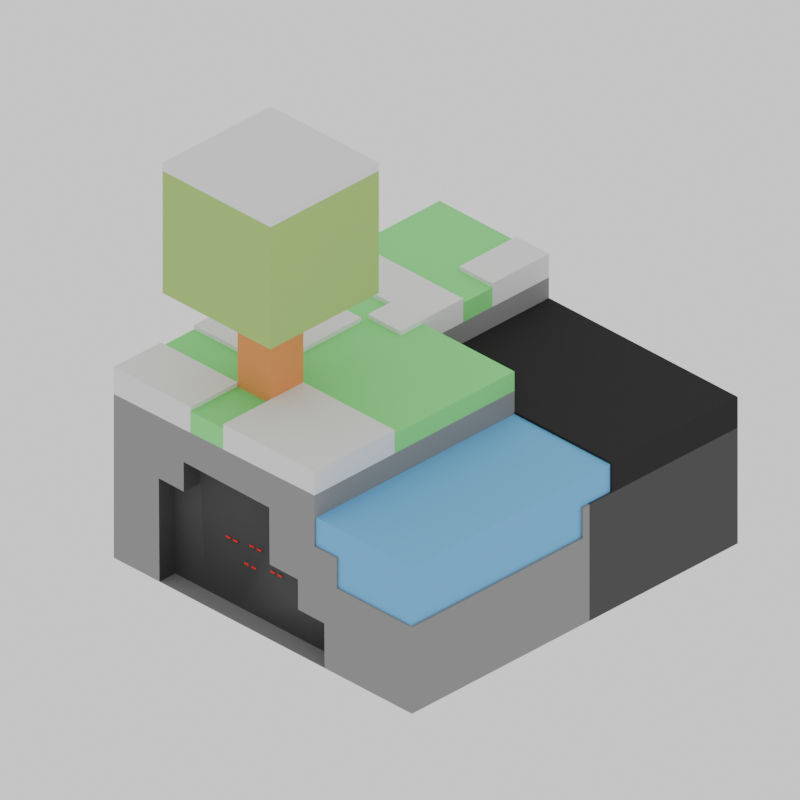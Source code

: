 # Source: icon.blend  (saved by Blender 4.2.66; exported with 4.5.12 LTS)
import bpy
from mathutils import Matrix  # noqa: F401  (used for matrix-valued properties, if any)

bpy.ops.wm.read_factory_settings(use_empty=True)
scene = bpy.context.scene
scene.name = 'Scene'

# ---- collections
col_collection = bpy.data.collections.new('Collection'); scene.collection.children.link(col_collection)

# ---- materials (node trees are filled in below, after node groups)
mat_water = bpy.data.materials.new('water')
mat_land = bpy.data.materials.new('land')
mat_sand = bpy.data.materials.new('sand')
mat_tree = bpy.data.materials.new('tree')
mat_treel = bpy.data.materials.new('treel')
mat_material_002 = bpy.data.materials.new('Material.002')
mat_sand2 = bpy.data.materials.new('sand2')
mat_land_001 = bpy.data.materials.new('land.001')
mat_snow = bpy.data.materials.new('snow')

# ---- node groups
ng_auto_smooth = bpy.data.node_groups.new('Auto Smooth', 'GeometryNodeTree')
_s = ng_auto_smooth.interface.new_socket(name='Geometry', in_out='OUTPUT', socket_type='NodeSocketGeometry')
_s = ng_auto_smooth.interface.new_socket(name='Geometry', in_out='INPUT', socket_type='NodeSocketGeometry')
_s = ng_auto_smooth.interface.new_socket(name='Angle', in_out='INPUT', socket_type='NodeSocketFloat')
_s.subtype = 'ANGLE'
_s.min_value = 0.0
_s.max_value = 3.142
ng_auto_smooth.is_modifier = True
_N = ng_auto_smooth.nodes; _L = ng_auto_smooth.links
n0 = _N.new('NodeGroupOutput'); n0.name = 'Group Output'; n0.location = (480, -100)
n1 = _N.new('NodeGroupInput'); n1.name = 'Group Input'; n1.location = (-420, -300)
n2 = _N.new('NodeGroupInput'); n2.name = 'Group Input.001'; n2.location = (-60, -100)
n3 = _N.new('GeometryNodeSetShadeSmooth'); n3.name = 'Set Shade Smooth'; n3.location = (120, -100)
n3.domain = 'EDGE'
n4 = _N.new('GeometryNodeSetShadeSmooth'); n4.name = 'Set Shade Smooth.001'; n4.location = (300, -100)
n5 = _N.new('GeometryNodeInputMeshEdgeAngle'); n5.name = 'Edge Angle'; n5.location = (-420, -220)
n6 = _N.new('GeometryNodeInputEdgeSmooth'); n6.name = 'Is Edge Smooth'; n6.location = (-60, -160)
n7 = _N.new('GeometryNodeInputShadeSmooth'); n7.name = 'Is Face Smooth'; n7.location = (-240, -340)
n8 = _N.new('FunctionNodeBooleanMath'); n8.name = 'Boolean Math'; n8.location = (-60, -220)
n9 = _N.new('FunctionNodeCompare'); n9.name = 'Compare'; n9.location = (-240, -180)
n9.operation = 'LESS_EQUAL'
_L.new(n5.outputs[0], n9.inputs[0])
_L.new(n4.outputs[0], n0.inputs[0])
_L.new(n1.outputs[1], n9.inputs[1])
_L.new(n9.outputs[0], n8.inputs[0])
_L.new(n7.outputs[0], n8.inputs[1])
_L.new(n2.outputs[0], n3.inputs[0])
_L.new(n6.outputs[0], n3.inputs[1])
_L.new(n3.outputs[0], n4.inputs[0])
_L.new(n8.outputs[0], n3.inputs[2])
n0.is_active_output = True

# ---- material node trees
mat_water.use_nodes = True; mat_water.node_tree.nodes.clear()
_N = mat_water.node_tree.nodes; _L = mat_water.node_tree.links
n0 = _N.new('ShaderNodeBsdfPrincipled'); n0.name = 'Principled BSDF'; n0.location = (10, 300)
n0.inputs[0].default_value = (0.1323, 0.4534, 0.8001, 1.0)
n0.inputs[2].default_value = 1.0
n0.inputs[3].default_value = 1.45
n1 = _N.new('ShaderNodeOutputMaterial'); n1.name = 'Material Output'; n1.location = (300, 300)
_L.new(n0.outputs[0], n1.inputs[0])
n1.is_active_output = True
mat_land.use_nodes = True; mat_land.node_tree.nodes.clear()
_N = mat_land.node_tree.nodes; _L = mat_land.node_tree.links
n0 = _N.new('ShaderNodeBsdfPrincipled'); n0.name = 'Principled BSDF'; n0.location = (10, 300)
n0.inputs[0].default_value = (0.2065, 0.8012, 0.2205, 1.0)
n0.inputs[2].default_value = 1.0
n0.inputs[3].default_value = 1.45
n1 = _N.new('ShaderNodeOutputMaterial'); n1.name = 'Material Output'; n1.location = (300, 300)
_L.new(n0.outputs[0], n1.inputs[0])
n1.is_active_output = True
mat_sand.use_nodes = True; mat_sand.node_tree.nodes.clear()
_N = mat_sand.node_tree.nodes; _L = mat_sand.node_tree.links
n0 = _N.new('ShaderNodeBsdfPrincipled'); n0.name = 'Principled BSDF'; n0.location = (10, 300)
n0.inputs[0].default_value = (0.2527, 0.2527, 0.2527, 1.0)
n0.inputs[2].default_value = 1.0
n0.inputs[3].default_value = 1.45
n1 = _N.new('ShaderNodeOutputMaterial'); n1.name = 'Material Output'; n1.location = (300, 300)
_L.new(n0.outputs[0], n1.inputs[0])
n1.is_active_output = True
mat_tree.use_nodes = True; mat_tree.node_tree.nodes.clear()
_N = mat_tree.node_tree.nodes; _L = mat_tree.node_tree.links
n0 = _N.new('ShaderNodeBsdfPrincipled'); n0.name = 'Principled BSDF'; n0.location = (10, 300)
n0.inputs[0].default_value = (0.8002, 0.302, 0.08932, 1.0)
n0.inputs[2].default_value = 1.0
n0.inputs[3].default_value = 1.45
n1 = _N.new('ShaderNodeOutputMaterial'); n1.name = 'Material Output'; n1.location = (300, 300)
_L.new(n0.outputs[0], n1.inputs[0])
n1.is_active_output = True
mat_treel.use_nodes = True; mat_treel.node_tree.nodes.clear()
_N = mat_treel.node_tree.nodes; _L = mat_treel.node_tree.links
n0 = _N.new('ShaderNodeBsdfPrincipled'); n0.name = 'Principled BSDF'; n0.location = (10, 300)
n0.inputs[0].default_value = (0.3663, 0.5866, 0.1474, 1.0)
n0.inputs[2].default_value = 1.0
n0.inputs[3].default_value = 1.45
n1 = _N.new('ShaderNodeOutputMaterial'); n1.name = 'Material Output'; n1.location = (300, 300)
_L.new(n0.outputs[0], n1.inputs[0])
n1.is_active_output = True
mat_material_002.use_nodes = True; mat_material_002.node_tree.nodes.clear()
_N = mat_material_002.node_tree.nodes; _L = mat_material_002.node_tree.links
n0 = _N.new('ShaderNodeBsdfPrincipled'); n0.name = 'Principled BSDF'; n0.location = (10, 300)
n0.inputs[0].default_value = (0.06827, 0.06827, 0.06827, 1.0)
n0.inputs[2].default_value = 1.0
n0.inputs[3].default_value = 1.45
n1 = _N.new('ShaderNodeOutputMaterial'); n1.name = 'Material Output'; n1.location = (300, 300)
_L.new(n0.outputs[0], n1.inputs[0])
n1.is_active_output = True
mat_sand2.use_nodes = True; mat_sand2.node_tree.nodes.clear()
_N = mat_sand2.node_tree.nodes; _L = mat_sand2.node_tree.links
n0 = _N.new('ShaderNodeBsdfPrincipled'); n0.name = 'Principled BSDF'; n0.location = (10, 300)
n0.inputs[0].default_value = (0.01783, 0.01783, 0.01783, 1.0)
n0.inputs[2].default_value = 1.0
n0.inputs[3].default_value = 1.45
n1 = _N.new('ShaderNodeOutputMaterial'); n1.name = 'Material Output'; n1.location = (300, 300)
_L.new(n0.outputs[0], n1.inputs[0])
n1.is_active_output = True
mat_land_001.use_nodes = True; mat_land_001.node_tree.nodes.clear()
_N = mat_land_001.node_tree.nodes; _L = mat_land_001.node_tree.links
n0 = _N.new('ShaderNodeBsdfPrincipled'); n0.name = 'Principled BSDF'; n0.location = (10, 300)
n0.inputs[0].default_value = (0.8013, 0.003435, 0.0, 1.0)
n0.inputs[2].default_value = 1.0
n0.inputs[3].default_value = 1.45
n1 = _N.new('ShaderNodeOutputMaterial'); n1.name = 'Material Output'; n1.location = (300, 300)
_L.new(n0.outputs[0], n1.inputs[0])
n1.is_active_output = True
mat_snow.use_nodes = True; mat_snow.node_tree.nodes.clear()
_N = mat_snow.node_tree.nodes; _L = mat_snow.node_tree.links
n0 = _N.new('ShaderNodeBsdfPrincipled'); n0.name = 'Principled BSDF'; n0.location = (10, 300)
n0.inputs[2].default_value = 1.0
n1 = _N.new('ShaderNodeOutputMaterial'); n1.name = 'Material Output'; n1.location = (300, 300)
_L.new(n0.outputs[0], n1.inputs[0])
n1.is_active_output = True

# ---- world
world_world = bpy.data.worlds.new('World'); scene.world = world_world
world_world.use_nodes = True; world_world.node_tree.nodes.clear()
_N = world_world.node_tree.nodes; _L = world_world.node_tree.links
n0 = _N.new('ShaderNodeOutputWorld'); n0.name = 'World Output'; n0.location = (300, 300)
n1 = _N.new('ShaderNodeBackground'); n1.name = 'Background'; n1.location = (10, 300)
n1.inputs[0].default_value = (1.0, 1.0, 1.0, 1.0)
_L.new(n1.outputs[0], n0.inputs[0])
n0.is_active_output = True
world_world.color = (0.05088, 0.05088, 0.05088)
world_world.use_sun_shadow = False
world_world.sun_shadow_jitter_overblur = 0.0

# ---- cameras
cam_camera_001 = bpy.data.cameras.new('Camera.001')
cam_camera_001.type = 'ORTHO'

# ---- meshes
me_cube_001 = bpy.data.meshes.new('Cube.001')
me_cube_001.from_pydata([(-1.597, -1.597, -1.0), (-1.597, -1.597, 0.5499), (-1.597, 1.858, -1.0), (-1.597, 1.858, 0.5499), (1.567, -1.597, -1.0), (1.567, 1.858, -1.0), (0.5312, 1.858, -1.0), (0.5312, -1.597, 0.5499), (-1.597, 0.5259, -1.0), (-1.597, 0.5259, 0.5499), (1.567, 0.5259, -1.0), (0.5312, 0.5259, 0.5499), (0.5312, 0.5259, -1.0), (-0.4362, 1.858, -1.0), (-0.4362, -1.597, 0.5499), (-0.4362, 1.858, 0.5499), (-0.4362, 0.5259, -1.0), (-0.4362, 0.5259, 0.5499), (0.5312, -1.597, 0.292), (0.5312, 0.5259, 0.292), (-1.597, 0.2155, -1.0), (0.5312, 0.2155, 0.5499), (0.5312, 0.2155, -1.0), (-1.597, 0.2155, 0.5499), (1.567, 0.2155, -1.0), (-0.4362, 0.2155, -1.0), (0.5312, 0.2155, 0.292), (0.7678, -1.597, -1.0), (0.7678, 1.858, -1.0), (0.7678, 0.5259, -1.0), (0.7678, 0.2155, -1.0), (1.567, -1.597, -0.2424), (0.5312, -1.597, -0.2424), (1.567, 0.5259, -0.2424), (0.5312, -1.597, 0.02362), (0.7678, -1.597, -0.2424), (0.5312, -1.597, 0.02362), (1.567, 0.5259, 0.02362), (0.5312, 0.5259, 0.02362), (0.7678, -1.597, 0.02362), (0.7678, 1.858, 0.2901), (1.567, 1.858, 0.2901), (-0.4362, 1.858, 0.2901), (0.5312, 1.858, 0.2901), (1.567, 0.5259, 0.2901), (0.7678, 0.5259, 0.2901), (-0.4362, 0.5259, 0.2901), (1.567, -1.597, -0.4285), (0.5312, -1.597, -0.4285), (1.567, 0.5259, -0.4285), (1.567, 0.2155, -0.4285), (0.7678, -1.597, -0.4285), (-0.7844, 1.858, -1.0), (-0.7844, -1.597, 0.5499), (-0.7844, 0.5259, -1.0), (-0.7844, 1.858, 0.5499), (-0.7844, 0.2155, -1.0), (-1.597, -1.096, -1.0), (0.5312, -1.096, 0.5499), (0.5312, -1.096, -1.0), (-0.4362, -1.096, -1.0), (-0.4362, -1.096, 0.5499), (0.5312, -1.096, 0.292), (-1.597, -1.096, 0.5499), (1.567, -1.096, -1.0), (0.7678, -1.096, -1.0), (1.567, -1.096, -0.2424), (1.567, -1.096, -0.4285), (-0.7844, -1.096, -1.0), (-0.7844, -1.096, 0.5499), (-1.597, -0.747, 0.5499), (1.567, -0.747, -1.0), (-1.597, -0.747, -1.0), (0.5312, -0.747, 0.5499), (0.5312, -0.747, -1.0), (-0.4362, -0.747, -1.0), (-0.4362, -0.747, 0.5499), (0.5312, -0.747, 0.292), (0.7678, -0.747, -1.0), (1.082, 0.2155, 0.02362), (1.567, -0.747, -0.4285), (-0.7844, -0.747, -1.0), (-0.7844, -0.747, 0.5499), (1.567, 1.858, -0.5956), (0.5312, 1.858, -0.5956), (0.7678, 1.858, -0.5956), (-0.4362, 1.858, -0.5956), (-1.597, 1.258, 0.5499), (1.567, 1.258, -1.0), (-1.597, 1.258, -1.0), (0.5312, 1.258, -1.0), (-0.4362, 1.258, 0.5499), (-0.4362, 1.258, -1.0), (0.7678, 1.258, -1.0), (1.567, 1.258, 0.2901), (-0.4362, 1.258, 0.2901), (0.7678, 1.258, 0.2901), (0.5312, 1.258, 0.2909), (-0.7844, 1.258, -1.0), (1.082, -1.597, -1.0), (1.082, 1.858, -1.0), (1.082, 0.5259, -1.0), (1.082, 0.2155, -1.0), (1.082, -1.597, -0.2424), (1.082, 1.858, 0.2901), (1.082, 0.5259, 0.2901), (1.082, -1.597, -0.4285), (1.082, -1.096, -1.0), (1.082, -0.747, -1.0), (1.082, 1.858, -0.5956), (1.082, 1.258, 0.2901), (1.082, 1.258, -1.0), (-1.597, 0.9478, -1.0), (0.5312, 0.9478, -1.0), (-0.4362, 0.9478, 0.5499), (-0.4362, 0.9478, -1.0), (0.7678, 0.9478, -1.0), (1.567, 0.9478, 0.2901), (-0.4362, 0.9478, 0.2901), (0.7678, 0.9478, 0.2901), (0.5312, 0.9478, 0.2914), (-0.7844, 0.9478, -1.0), (-1.597, 0.9478, 0.5499), (1.567, 0.9478, -1.0), (1.082, 0.9478, 0.2901), (1.082, 0.9478, -1.0), (-1.597, 0.2849, 0.5499), (1.567, 0.2849, -1.0), (-1.597, 0.2849, -1.0), (0.5312, 0.2849, 0.5499), (0.5312, 0.2849, -1.0), (-0.4362, 0.2849, -1.0), (0.5312, 0.2849, 0.292), (0.7678, 0.2849, -1.0), (1.567, 0.2849, -0.2424), (1.567, 0.2849, 0.02362), (1.567, 0.2849, -0.4285), (-0.7844, 0.2849, -1.0), (1.082, 0.2849, -1.0), (1.567, -1.597, -0.3529), (0.5312, -1.597, -0.3529), (1.567, 0.5259, -0.3529), (1.567, 0.2155, -0.3529), (0.7678, -1.597, -0.3529), (1.567, -1.096, -0.3529), (1.567, -0.747, -0.3529), (1.082, -1.597, -0.3529), (1.567, 0.2849, -0.3529), (1.567, 1.258, -0.3563), (1.567, 1.858, -0.3592), (1.567, 0.9478, -0.3549), (1.567, 1.858, 0.01932), (1.567, 0.5938, -0.3532), (1.567, 1.258, 0.02217), (1.567, 0.9478, 0.02366), (1.567, 0.5919, -0.09897), (1.567, 0.8927, -0.1003), (1.567, 0.8917, 0.0239), (1.082, 0.2155, -0.2424), (0.7678, 0.2155, -0.2424), (1.567, 0.2155, -0.2424), (1.567, -0.747, -0.2424), (1.082, -0.747, -0.2424), (1.082, -1.096, -0.2424), (0.7678, -0.747, -0.2424), (0.7678, -1.096, -0.2424), (1.567, 0.2155, 0.02362), (0.7678, 0.2155, 0.02362), (0.7678, -0.747, 0.02362), (0.7678, -1.096, 0.02362), (0.5312, 0.2155, 0.02362), (1.567, 0.5259, 0.02362), (0.7678, 0.5259, 0.02362), (0.5312, -1.096, 0.02362), (0.5312, -0.747, 0.02362), (1.082, 0.5259, 0.02362), (0.5312, 0.2849, 0.02362), (0.7678, 0.2849, 0.02362), (1.082, 0.2849, 0.02362), (-1.112, -1.597, -1.0), (0.5312, -1.597, -0.6075), (-0.4362, -1.597, 0.1611), (0.6394, -1.597, -1.0), (-0.7844, -1.597, 0.1641), (-1.119, -1.597, -0.09379), (-0.8543, -1.597, -0.09598), (-0.8562, -1.597, 0.1647), (0.6365, -1.597, -0.6084), (0.05256, -1.597, 0.157), (0.05624, -1.597, -0.3405), (0.3564, -1.597, -0.343), (0.3583, -1.597, -0.606), (-0.4362, -1.43, -1.0), (0.5312, -1.43, -1.0), (-0.7844, -1.43, -1.0), (-0.4362, -1.43, 0.1611), (0.5312, -1.43, -0.6075), (-1.112, -1.43, -1.0), (-0.7844, -1.43, 0.1641), (0.6394, -1.43, -1.0), (-1.119, -1.43, -0.09379), (-0.8543, -1.43, -0.09598), (-0.8562, -1.43, 0.1647), (0.6365, -1.43, -0.6084), (0.05256, -1.43, 0.157), (0.05624, -1.43, -0.3405), (0.3564, -1.43, -0.343), (0.3583, -1.43, -0.606), (-0.03321, -0.3482, 1.468), (-0.03321, -1.497, 1.468), (-1.179, -0.3482, 1.468), (-0.03321, -0.3482, 2.544), (-0.03321, -1.497, 2.544), (-1.179, -0.3482, 2.544), (-1.179, -1.497, 2.544), (-1.179, -1.497, 1.468), (-0.7844, -1.096, 1.468), (-0.7844, -1.096, 0.5499), (-0.4362, -1.096, 1.468), (-0.7844, -0.747, 1.468), (-0.7844, -0.747, 0.5499), (-0.4362, -0.747, 1.468), (-0.4362, -0.747, 0.5499), (-0.4362, -1.096, 0.5499), (1.546, -1.58, 0.2683), (1.546, -1.08, 0.2683), (1.546, -1.58, 0.001114), (1.061, -1.58, 0.2683), (0.7465, -1.58, 0.2683), (1.061, -1.58, 0.001114), (1.061, -1.08, 0.2683), (0.7465, -1.08, 0.2683), (1.061, -0.7307, 0.2683), (1.546, -0.7307, 0.2683), (0.7465, -0.7307, 0.2683), (1.061, 0.2317, 0.2683), (1.546, 0.2317, 0.2683), (0.7465, 0.2317, 0.2683), (1.061, 0.3012, 0.2679), (1.061, 0.5422, 0.2664), (1.546, 0.3012, 0.2679), (0.7465, 0.3012, 0.2679), (0.7465, 0.5422, 0.2664), (0.5099, 0.3012, 0.2683), (0.5099, 0.2317, 0.2683), (0.5099, 0.5422, 0.2683), (0.5099, -0.7307, 0.2683), (0.5099, -1.08, 0.2683), (0.5099, -1.58, 0.2683), (0.5099, -1.58, 0.001114), (0.7465, -1.58, 0.001114), (0.7465, -1.58, -0.2661), (1.061, -1.58, -0.2661), (1.546, -1.58, -0.2661), (1.546, -1.08, -0.2661), (1.546, -0.7307, -0.2661), (1.546, -1.08, 0.001114), (1.546, -0.7307, 0.001114), (1.546, 0.2317, 0.001114), (1.546, 0.2317, -0.2661), (1.546, 0.3012, 0.001114), (1.546, 0.5422, 0.001114), (1.546, 0.5422, 0.2664), (-0.5168, -1.441, -0.4359), (-0.563, -1.441, -0.4359), (-0.5168, -1.441, -0.4186), (-0.563, -1.441, -0.4186), (-0.4397, -1.441, -0.4359), (-0.486, -1.441, -0.4359), (-0.4397, -1.441, -0.4186), (-0.486, -1.441, -0.4186), (-0.2671, -1.439, -0.4101), (-0.3133, -1.439, -0.4101), (-0.2671, -1.439, -0.3929), (-0.3133, -1.439, -0.3928), (-0.19, -1.439, -0.4101), (-0.2362, -1.439, -0.4101), (-0.19, -1.439, -0.3929), (-0.2362, -1.439, -0.3928), (-0.03989, -1.447, -0.5345), (-0.0861, -1.447, -0.5345), (-0.03989, -1.447, -0.5172), (-0.0861, -1.447, -0.5172), (0.03721, -1.447, -0.5345), (-0.009008, -1.447, -0.5345), (0.03721, -1.447, -0.5172), (-0.009008, -1.447, -0.5172), (-0.3286, -1.433, -0.5953), (-0.3748, -1.433, -0.5953), (-0.3286, -1.433, -0.578), (-0.3748, -1.433, -0.578), (-0.2515, -1.433, -0.5953), (-0.2977, -1.433, -0.5953), (-0.2515, -1.433, -0.578), (-0.2977, -1.433, -0.578), (0.5312, -1.597, 0.4726), (0.5312, 0.5259, 0.4726), (0.5312, 0.2155, 0.4726), (-0.4362, 1.858, 0.472), (-0.4362, 0.5259, 0.472), (0.5312, -1.096, 0.4726), (0.5312, -0.747, 0.4726), (-0.4362, 1.258, 0.472), (-0.4362, 0.9478, 0.472), (0.5312, 0.2849, 0.4726), (-0.4362, -1.597, 0.4582), (-1.597, -1.597, 0.441), (-0.7844, -1.597, 0.453), (-0.03321, -0.3482, 2.614), (-0.03321, -1.497, 2.614), (-1.179, -0.3482, 2.614), (-1.179, -1.497, 2.614), (-1.597, 1.258, 0.6416), (-1.597, 1.858, 0.6416), (-0.7844, -1.597, 0.6416), (-1.597, -1.597, 0.6416), (0.5312, -1.096, 0.6416), (0.5312, -1.597, 0.6416), (-1.597, 0.2849, 0.6416), (-1.597, 0.5259, 0.6416), (-0.4362, 0.5259, 0.6416), (0.5312, 0.5259, 0.6416), (-0.4362, -1.597, 0.6416), (-0.7844, 1.858, 0.6416), (-0.4362, 1.858, 0.6416), (-0.7844, 0.5259, 0.6416), (-0.4362, 0.9478, 0.6416), (-0.4362, -1.096, 0.6416), (0.5312, 0.2849, 0.6416), (0.5312, 0.2155, 0.6416), (-1.597, -0.747, 0.6416), (-1.597, 0.2155, 0.6416), (-0.4362, 0.2849, 0.6416), (-0.4362, 0.2155, 0.6416), (-0.7844, 0.2155, 0.6416), (-0.7844, 0.2849, 0.6416), (-0.7844, 0.9478, 0.6416), (-0.7844, -1.096, 0.6416), (0.5312, -0.747, 0.6416), (-0.4362, -0.747, 0.6416), (-1.597, -1.096, 0.6416), (-0.7844, -0.747, 0.6416), (-1.597, 0.9478, 0.6416), (-0.4362, 1.258, 0.6416), (-0.7844, 1.258, 0.6416), (-0.7844, -1.597, 0.6794), (-1.597, -1.597, 0.6794), (0.5312, -1.096, 0.6794), (0.5312, -1.597, 0.6794), (-0.4362, -1.597, 0.6794), (-0.7844, 1.858, 0.6794), (-0.4362, 1.858, 0.6794), (-0.7844, 0.5259, 0.6794), (-0.4362, 0.5259, 0.6794), (-0.4362, 0.9478, 0.6794), (-0.4362, -1.096, 0.6794), (-1.597, -0.747, 0.6794), (-1.597, 0.2155, 0.6794), (-1.597, 0.5259, 0.6794), (-0.7844, 0.2155, 0.6794), (-0.7844, 0.9478, 0.6794), (-0.7844, -1.096, 0.6794), (0.5312, -0.747, 0.6794), (-0.4362, -0.747, 0.6794), (-1.597, -1.096, 0.6794), (-0.7844, -0.747, 0.6794), (-0.4362, 1.258, 0.6794), (-0.7844, 1.258, 0.6794), (-1.597, 0.9478, 0.6794), (-0.4362, 0.2849, 0.6794), (-0.7844, 0.2849, 0.6794), (1.567, 0.5259, -0.09935), (1.567, 0.2849, -0.1008), (1.567, 0.2155, -0.1012), (1.567, 0.5259, 0.02362)], [], [(89, 87, 3, 2), (109, 104, 41, 151, 149, 83), (189, 188, 204, 205), (107, 64, 4, 99), (3, 87, 312, 313), (300, 295, 18, 62), (60, 59, 193, 192), (115, 113, 12, 16), (86, 42, 43, 84), (15, 55, 323, 324), (125, 123, 10, 101), (123, 150, 152, 141, 49, 10), (128, 126, 9, 8), (303, 299, 46, 118), (121, 115, 16, 54), (52, 55, 15, 298, 42, 86, 13), (68, 60, 192, 194), (1, 53, 314, 315), (184, 179, 197, 200), (122, 9, 319, 342), (137, 131, 25, 56), (72, 70, 23, 20), (131, 130, 22, 25), (304, 297, 26, 132), (129, 11, 321, 328), (138, 127, 24, 102), (130, 133, 30, 22), (113, 116, 29, 12), (299, 296, 19, 46), (59, 65, 27, 182, 199, 193), (84, 43, 40, 85), (146, 103, 35, 143), (147, 134, 160, 142), (144, 66, 31, 139), (143, 35, 32, 140), (134, 372, 373, 160), (35, 39, 36, 32), (119, 120, 19, 45), (120, 118, 46, 19), (124, 119, 45, 105), (27, 51, 48, 180, 187, 182), (64, 67, 47, 4), (127, 136, 50, 24), (99, 106, 51, 27), (21, 129, 328, 329), (128, 137, 56, 20), (57, 68, 194, 197, 179, 0), (2, 3, 55, 52), (112, 121, 54, 8), (53, 14, 322, 314), (14, 7, 317, 322), (188, 181, 195, 204), (72, 81, 68, 57), (71, 80, 67, 64), (145, 161, 66, 144), (74, 78, 65, 59), (0, 306, 1, 63, 57), (9, 126, 318, 319), (81, 75, 60, 68), (75, 74, 59, 60), (301, 300, 62, 77), (114, 91, 343, 326), (108, 71, 64, 107), (102, 24, 71, 108), (63, 1, 315, 340), (297, 301, 77, 26), (25, 22, 74, 75), (56, 25, 75, 81), (73, 21, 329, 338), (22, 30, 78, 74), (142, 160, 161, 145), (24, 50, 80, 71), (20, 56, 81, 72), (61, 69, 337, 327), (57, 63, 70, 72), (61, 76, 82, 69), (6, 84, 85, 28), (13, 86, 84, 6), (100, 109, 83, 5), (87, 122, 342, 312), (2, 52, 98, 89), (104, 40, 96, 110), (43, 42, 95, 97), (40, 43, 97, 96), (6, 28, 93, 90), (52, 13, 92, 98), (298, 302, 95, 42), (5, 83, 149, 148, 88), (100, 5, 88, 111), (17, 114, 326, 320), (13, 6, 90, 92), (112, 122, 87, 89), (28, 100, 111, 93), (41, 104, 110, 94), (28, 85, 109, 100), (30, 102, 108, 78), (78, 108, 107, 65), (4, 47, 106, 99), (117, 124, 105, 44), (139, 31, 103, 146), (133, 138, 102, 30), (116, 125, 101, 29), (65, 107, 99, 27), (85, 40, 104, 109), (93, 111, 125, 116), (94, 110, 124, 117), (8, 9, 122, 112), (126, 23, 331, 318), (89, 98, 121, 112), (97, 95, 118, 120), (96, 97, 120, 119), (90, 93, 116, 113), (98, 92, 115, 121), (302, 303, 118, 95), (88, 148, 150, 123), (111, 88, 123, 125), (69, 82, 341, 337), (92, 90, 113, 115), (110, 96, 119, 124), (29, 101, 138, 133), (8, 54, 137, 128), (76, 61, 327, 339), (10, 49, 136, 127), (33, 371, 372, 134), (141, 33, 134, 147), (12, 29, 133, 130), (101, 10, 127, 138), (82, 76, 339, 341), (296, 304, 132, 19), (16, 12, 130, 131), (54, 16, 131, 137), (11, 17, 320, 321), (20, 23, 126, 128), (49, 141, 147, 136), (47, 139, 146, 106), (50, 142, 145, 80), (80, 145, 144, 67), (51, 143, 140, 48), (67, 144, 139, 47), (136, 147, 142, 50), (106, 146, 143, 51), (148, 149, 151, 153), (141, 152, 155, 371, 33), (150, 148, 153, 154), (153, 151, 41, 94), (154, 157, 156, 155, 152, 150), (154, 153, 94, 117), (162, 161, 160, 158), (164, 162, 158, 159), (35, 103, 163, 165), (165, 163, 162, 164), (103, 31, 66, 163), (163, 66, 161, 162), (159, 158, 79, 167), (158, 160, 373, 166, 79), (165, 164, 168, 169), (164, 159, 167, 168), (35, 165, 169, 39), (62, 18, 34, 173), (19, 132, 176, 38), (132, 26, 170, 176), (44, 105, 175, 171), (77, 62, 173, 174), (45, 19, 38, 172), (105, 45, 172, 175), (26, 77, 174, 170), (178, 175, 172, 177), (135, 171, 175, 178), (176, 170, 167, 177), (168, 167, 170, 174), (169, 168, 174, 173), (34, 39, 169, 173), (79, 178, 177, 167), (38, 176, 177, 172), (166, 135, 178, 79), (179, 184, 185, 186, 183, 307, 306, 0), (181, 183, 198, 195), (183, 181, 305, 307), (181, 188, 189, 190, 191, 180, 48, 140, 32, 36, 18, 295, 305), (194, 198, 202, 201, 200, 197), (193, 196, 207, 206, 205, 204, 195, 192), (192, 195, 198, 194), (199, 203, 196, 193), (185, 184, 200, 201), (190, 189, 205, 206), (186, 185, 201, 202), (191, 190, 206, 207), (183, 186, 202, 198), (180, 191, 207, 196), (187, 180, 196, 203), (182, 187, 203, 199), (199, 193, 192, 194, 197, 179, 182), (209, 208, 211, 212), (208, 209, 215, 210), (208, 210, 213, 211), (211, 213, 310, 308), (210, 215, 214, 213), (215, 209, 212, 214), (220, 217, 216, 219), (217, 223, 218, 216), (221, 219, 216, 218), (222, 220, 219, 221), (223, 222, 221, 218), (225, 230, 227, 224), (256, 225, 224, 226), (226, 224, 227, 229), (229, 227, 228, 250), (230, 231, 228, 227), (233, 232, 230, 225), (232, 234, 231, 230), (236, 235, 232, 233), (235, 237, 234, 232), (240, 238, 235, 236), (238, 241, 237, 235), (239, 242, 241, 238), (262, 239, 238, 240), (241, 243, 244, 237), (242, 245, 243, 241), (237, 244, 246, 234), (234, 246, 247, 231), (231, 247, 248, 228), (250, 228, 248, 249), (252, 229, 250, 251), (253, 226, 229, 252), (254, 256, 226, 253), (255, 257, 256, 254), (257, 233, 225, 256), (259, 258, 257, 255), (258, 236, 233, 257), (260, 240, 236, 258), (261, 262, 240, 260), (263, 265, 266, 264), (267, 269, 270, 268), (271, 273, 274, 272), (275, 277, 278, 276), (279, 281, 282, 280), (283, 285, 286, 284), (287, 289, 290, 288), (291, 293, 294, 292), (11, 129, 304, 296), (91, 114, 303, 302), (15, 91, 302, 298), (21, 73, 301, 297), (73, 58, 300, 301), (17, 11, 296, 299), (129, 21, 297, 304), (114, 17, 299, 303), (58, 7, 295, 300), (305, 295, 7, 14), (307, 305, 14, 53), (306, 307, 53, 1), (308, 310, 311, 309), (214, 212, 309, 311), (213, 214, 311, 310), (212, 211, 308, 309), (341, 334, 359, 365), (319, 325, 352, 358), (317, 316, 347, 348), (328, 332, 333, 329), (335, 318, 331, 334), (332, 335, 334, 333), (344, 343, 366, 367), (327, 337, 314, 322), (340, 315, 346, 364), (341, 330, 340, 337), (327, 322, 349, 355), (329, 333, 339, 338), (333, 334, 341, 339), (315, 314, 345, 346), (323, 313, 312, 344), (343, 344, 336, 326), (344, 312, 342, 336), (323, 344, 367, 350), (325, 319, 318, 335), (321, 320, 332, 328), (58, 73, 338, 316), (91, 15, 324, 343), (55, 3, 313, 323), (23, 70, 330, 331), (7, 58, 316, 317), (70, 63, 340, 330), (361, 364, 346, 345), (360, 368, 358, 352), (347, 355, 349, 348), (354, 360, 352, 353), (362, 363, 355, 347), (359, 357, 356, 365), (351, 350, 367, 366), (353, 352, 370, 369), (334, 331, 357, 359), (330, 341, 365, 356), (332, 320, 353, 369), (331, 330, 356, 357), (338, 339, 363, 362), (325, 335, 370, 352), (322, 317, 348, 349), (335, 332, 369, 370), (337, 340, 364, 361), (342, 319, 358, 368), (324, 323, 350, 351), (314, 337, 361, 345), (326, 336, 360, 354), (316, 338, 362, 347), (343, 324, 351, 366), (336, 342, 368, 360), (320, 326, 354, 353), (339, 327, 355, 363), (372, 371, 374, 37, 135), (371, 155, 156, 157, 374), (373, 372, 135, 166), (374, 157, 154, 117, 44, 37)])
me_cube_001.polygons.foreach_set('use_smooth', [True] * 311)
me_cube_001.polygons.foreach_set('material_index', [2, 2, 5, 2, 2, 2, 2, 2, 2, 2, 2, 5, 2, 2, 2, 2, 2, 8, 5, 2, 2, 2, 2, 2, 1, 2, 2, 2, 2, 2, 2, 2, 2, 2, 2, 2, 2, 6, 6, 6, 2, 2, 2, 2, 1, 2, 2, 2, 2, 1, 8, 5, 2, 2, 2, 2, 2, 2, 2, 2, 2, 1, 2, 2, 2, 2, 2, 2, 1, 2, 2, 2, 2, 1, 2, 1, 2, 2, 2, 2, 2, 6, 6, 6, 2, 2, 2, 5, 2, 8, 2, 2, 2, 6, 2, 2, 2, 2, 6, 2, 2, 2, 2, 2, 2, 6, 2, 2, 2, 6, 6, 2, 2, 2, 5, 2, 1, 2, 6, 2, 2, 1, 5, 5, 5, 2, 2, 1, 2, 2, 2, 1, 2, 5, 2, 2, 2, 2, 2, 2, 2, 5, 5, 5, 6, 5, 6, 2, 2, 2, 2, 2, 2, 2, 2, 2, 2, 2, 2, 2, 2, 6, 2, 6, 6, 2, 2, 5, 2, 2, 2, 2, 2, 2, 2, 2, 5, 2, 2, 5, 5, 5, 2, 5, 5, 5, 5, 5, 5, 5, 5, 2, 4, 4, 4, 8, 4, 4, 3, 3, 3, 3, 3, 0, 0, 0, 0, 0, 0, 0, 0, 0, 0, 0, 0, 0, 0, 0, 0, 0, 0, 0, 0, 0, 0, 0, 0, 0, 0, 0, 0, 7, 7, 7, 7, 7, 7, 7, 7, 1, 1, 8, 1, 8, 1, 1, 8, 8, 8, 1, 8, 8, 8, 8, 8, 8, 8, 8, 1, 1, 1, 8, 1, 8, 1, 8, 1, 1, 8, 1, 1, 1, 8, 1, 1, 8, 8, 2, 2, 8, 2, 8, 8, 8, 8, 8, 8, 8, 8, 8, 8, 8, 8, 8, 8, 8, 8, 8, 8, 8, 8, 8, 8, 8, 8, 8, 8, 5, 5, 2, 6])
_uv = me_cube_001.uv_layers.new(name='UVMap')
_uv.uv.foreach_set('vector', [0.375, 0.2122, 0.625, 0.2122, 0.625, 0.25, 0.375, 0.25, 0.4534, 0.461, 0.625, 0.461, 0.625, 0.5, 0.5725, 0.5, 0.4992, 0.5, 0.4534, 0.5, 0.4766, 0.8706, 0.5564, 0.8709, 0.5564, 0.8709, 0.4766, 0.8706, 0.336, 0.7108, 0.375, 0.7108, 0.375, 0.75, 0.336, 0.75, 0.625, 0.25, 0.625, 0.2122, 0.625, 0.2122, 0.625, 0.25, 0.7084, 0.7108, 0.7084, 0.75, 0.7084, 0.75, 0.7084, 0.7108, 0.2159, 0.7108, 0.2916, 0.7108, 0.2916, 0.75, 0.2159, 0.75, 0.2159, 0.5573, 0.2916, 0.5573, 0.2916, 0.5838, 0.2159, 0.5838, 0.4534, 0.3409, 0.625, 0.3409, 0.625, 0.4166, 0.4534, 0.4166, 0.625, 0.3409, 0.625, 0.3136, 0.625, 0.3136, 0.625, 0.3409, 0.336, 0.5573, 0.375, 0.5573, 0.375, 0.5838, 0.336, 0.5838, 0.375, 0.5573, 0.4768, 0.5573, 0.468, 0.5796, 0.4663, 0.5838, 0.4557, 0.5838, 0.375, 0.5838, 0.375, 0.1473, 0.625, 0.1473, 0.625, 0.1662, 0.375, 0.1662, 0.7841, 0.5573, 0.7841, 0.5838, 0.7841, 0.5838, 0.7841, 0.5573, 0.1886, 0.5573, 0.2159, 0.5573, 0.2159, 0.5838, 0.1886, 0.5838, 0.375, 0.3136, 0.625, 0.3136, 0.625, 0.3409, 0.6124, 0.3409, 0.5831, 0.3409, 0.4402, 0.3409, 0.375, 0.3409, 0.1886, 0.7108, 0.2159, 0.7108, 0.2159, 0.75, 0.1886, 0.75, 0.625, 1.0, 0.625, 0.9364, 0.625, 0.9364, 0.625, 1.0, 0.5212, 0.9626, 0.375, 0.9621, 0.375, 0.9621, 0.5212, 0.9626, 0.625, 0.1927, 0.625, 0.1662, 0.625, 0.1662, 0.625, 0.1927, 0.1886, 0.6027, 0.2159, 0.6027, 0.2159, 0.6081, 0.1886, 0.6081, 0.375, 0.06652, 0.625, 0.06652, 0.625, 0.1419, 0.375, 0.1419, 0.2159, 0.6027, 0.2916, 0.6027, 0.2916, 0.6081, 0.2159, 0.6081, 0.7084, 0.6027, 0.7084, 0.6081, 0.7084, 0.6081, 0.7084, 0.6027, 0.7084, 0.6027, 0.7084, 0.5838, 0.7084, 0.5838, 0.7084, 0.6027, 0.336, 0.6027, 0.375, 0.6027, 0.375, 0.6081, 0.336, 0.6081, 0.2916, 0.6027, 0.3106, 0.6027, 0.3106, 0.6081, 0.2916, 0.6081, 0.2916, 0.5573, 0.3106, 0.5573, 0.3106, 0.5838, 0.2916, 0.5838, 0.7841, 0.5838, 0.7084, 0.5838, 0.7084, 0.5838, 0.7841, 0.5838, 0.2916, 0.7108, 0.3106, 0.7108, 0.3106, 0.75, 0.3003, 0.75, 0.3003, 0.75, 0.2916, 0.75, 0.4534, 0.4166, 0.625, 0.4166, 0.625, 0.4356, 0.4534, 0.4356, 0.4844, 0.789, 0.503, 0.789, 0.491, 0.8144, 0.4741, 0.8144, 0.5002, 0.6027, 0.5216, 0.6027, 0.5216, 0.6081, 0.5002, 0.6081, 0.5002, 0.7108, 0.5216, 0.7108, 0.5216, 0.75, 0.5002, 0.75, 0.4741, 0.8144, 0.491, 0.8144, 0.4819, 0.8334, 0.4663, 0.8334, 0.5216, 0.6027, 0.5491, 0.6027, 0.549, 0.6081, 0.5216, 0.6081, 0.491, 0.8144, 0.5319, 0.8144, 0.5196, 0.8334, 0.4819, 0.8334, 0.6894, 0.5573, 0.7084, 0.5573, 0.7084, 0.5838, 0.6894, 0.5838, 0.7084, 0.5573, 0.7841, 0.5573, 0.7841, 0.5838, 0.7084, 0.5838, 0.664, 0.5573, 0.6894, 0.5573, 0.6894, 0.5838, 0.664, 0.5838, 0.375, 0.8144, 0.4625, 0.8144, 0.4557, 0.8334, 0.4304, 0.8334, 0.4323, 0.8249, 0.375, 0.8247, 0.375, 0.7108, 0.4856, 0.7108, 0.4856, 0.75, 0.375, 0.75, 0.375, 0.6027, 0.4856, 0.6027, 0.4856, 0.6081, 0.375, 0.6081, 0.375, 0.789, 0.4716, 0.789, 0.4625, 0.8144, 0.375, 0.8144, 0.7084, 0.6081, 0.7084, 0.6027, 0.7084, 0.6027, 0.7084, 0.6081, 0.125, 0.6027, 0.1886, 0.6027, 0.1886, 0.6081, 0.125, 0.6081, 0.125, 0.7108, 0.1886, 0.7108, 0.1886, 0.75, 0.1629, 0.75, 0.1629, 0.75, 0.125, 0.75, 0.375, 0.25, 0.625, 0.25, 0.625, 0.3136, 0.375, 0.3136, 0.125, 0.5573, 0.1886, 0.5573, 0.1886, 0.5838, 0.125, 0.5838, 0.625, 0.9364, 0.625, 0.9091, 0.625, 0.9091, 0.625, 0.9364, 0.625, 0.9091, 0.625, 0.8334, 0.625, 0.8334, 0.625, 0.9091, 0.5564, 0.8709, 0.5623, 0.9091, 0.5623, 0.9091, 0.5564, 0.8709, 0.125, 0.6835, 0.1886, 0.6835, 0.1886, 0.7108, 0.125, 0.7108, 0.375, 0.6835, 0.4856, 0.6835, 0.4856, 0.7108, 0.375, 0.7108, 0.5002, 0.6835, 0.5216, 0.6835, 0.5216, 0.7108, 0.5002, 0.7108, 0.2916, 0.6835, 0.3106, 0.6835, 0.3106, 0.7108, 0.2916, 0.7108, 0.375, 0.0, 0.6074, 0.0, 0.625, 0.0, 0.625, 0.03918, 0.375, 0.03918, 0.625, 0.1662, 0.625, 0.1473, 0.625, 0.1473, 0.625, 0.1662, 0.1886, 0.6835, 0.2159, 0.6835, 0.2159, 0.7108, 0.1886, 0.7108, 0.2159, 0.6835, 0.2916, 0.6835, 0.2916, 0.7108, 0.2159, 0.7108, 0.7084, 0.6835, 0.7084, 0.7108, 0.7084, 0.7108, 0.7084, 0.6835, 0.7841, 0.5573, 0.7841, 0.5378, 0.7841, 0.5378, 0.7841, 0.5573, 0.336, 0.6835, 0.375, 0.6835, 0.375, 0.7108, 0.336, 0.7108, 0.336, 0.6081, 0.375, 0.6081, 0.375, 0.6835, 0.336, 0.6835, 0.625, 0.03918, 0.625, 0.0, 0.625, 0.0, 0.625, 0.03918, 0.7084, 0.6081, 0.7084, 0.6835, 0.7084, 0.6835, 0.7084, 0.6081, 0.2159, 0.6081, 0.2916, 0.6081, 0.2916, 0.6835, 0.2159, 0.6835, 0.1886, 0.6081, 0.2159, 0.6081, 0.2159, 0.6835, 0.1886, 0.6835, 0.7084, 0.6835, 0.7084, 0.6081, 0.7084, 0.6081, 0.7084, 0.6835, 0.2916, 0.6081, 0.3106, 0.6081, 0.3106, 0.6835, 0.2916, 0.6835, 0.5002, 0.6081, 0.5216, 0.6081, 0.5216, 0.6835, 0.5002, 0.6835, 0.375, 0.6081, 0.4856, 0.6081, 0.4856, 0.6835, 0.375, 0.6835, 0.125, 0.6081, 0.1886, 0.6081, 0.1886, 0.6835, 0.125, 0.6835, 0.7841, 0.7108, 0.8114, 0.7108, 0.8114, 0.7108, 0.7841, 0.7108, 0.375, 0.03918, 0.625, 0.03918, 0.625, 0.06652, 0.375, 0.06652, 0.7841, 0.7108, 0.7841, 0.6835, 0.8114, 0.6835, 0.8114, 0.7108, 0.375, 0.4166, 0.4534, 0.4166, 0.4534, 0.4356, 0.375, 0.4356, 0.375, 0.3409, 0.4534, 0.3409, 0.4534, 0.4166, 0.375, 0.4166, 0.375, 0.461, 0.4534, 0.461, 0.4534, 0.5, 0.375, 0.5, 0.625, 0.2122, 0.625, 0.1927, 0.625, 0.1927, 0.625, 0.2122, 0.125, 0.5, 0.1886, 0.5, 0.1886, 0.5378, 0.125, 0.5378, 0.664, 0.5, 0.6894, 0.5, 0.6894, 0.5378, 0.664, 0.5378, 0.7084, 0.5, 0.7841, 0.5, 0.7841, 0.5378, 0.7084, 0.5378, 0.6894, 0.5, 0.7084, 0.5, 0.7084, 0.5378, 0.6894, 0.5378, 0.2916, 0.5, 0.3106, 0.5, 0.3106, 0.5378, 0.2916, 0.5378, 0.1886, 0.5, 0.2159, 0.5, 0.2159, 0.5378, 0.1886, 0.5378, 0.7841, 0.5, 0.7841, 0.5378, 0.7841, 0.5378, 0.7841, 0.5, 0.375, 0.5, 0.4534, 0.5, 0.4992, 0.5, 0.4845, 0.5378, 0.375, 0.5378, 0.336, 0.5, 0.375, 0.5, 0.375, 0.5378, 0.336, 0.5378, 0.7841, 0.5838, 0.7841, 0.5573, 0.7841, 0.5573, 0.7841, 0.5838, 0.2159, 0.5, 0.2916, 0.5, 0.2916, 0.5378, 0.2159, 0.5378, 0.375, 0.1927, 0.625, 0.1927, 0.625, 0.2122, 0.375, 0.2122, 0.3106, 0.5, 0.336, 0.5, 0.336, 0.5378, 0.3106, 0.5378, 0.625, 0.5, 0.664, 0.5, 0.664, 0.5378, 0.625, 0.5378, 0.375, 0.4356, 0.4534, 0.4356, 0.4534, 0.461, 0.375, 0.461, 0.3106, 0.6081, 0.336, 0.6081, 0.336, 0.6835, 0.3106, 0.6835, 0.3106, 0.6835, 0.336, 0.6835, 0.336, 0.7108, 0.3106, 0.7108, 0.375, 0.75, 0.4856, 0.75, 0.4716, 0.789, 0.375, 0.789, 0.625, 0.5573, 0.664, 0.5573, 0.664, 0.5838, 0.625, 0.5838, 0.5002, 0.75, 0.5216, 0.75, 0.503, 0.789, 0.4844, 0.789, 0.3106, 0.6027, 0.336, 0.6027, 0.336, 0.6081, 0.3106, 0.6081, 0.3106, 0.5573, 0.336, 0.5573, 0.336, 0.5838, 0.3106, 0.5838, 0.3106, 0.7108, 0.336, 0.7108, 0.336, 0.75, 0.3106, 0.75, 0.4534, 0.4356, 0.625, 0.4356, 0.625, 0.461, 0.4534, 0.461, 0.3106, 0.5378, 0.336, 0.5378, 0.336, 0.5573, 0.3106, 0.5573, 0.625, 0.5378, 0.664, 0.5378, 0.664, 0.5573, 0.625, 0.5573, 0.375, 0.1662, 0.625, 0.1662, 0.625, 0.1927, 0.375, 0.1927, 0.625, 0.1473, 0.625, 0.1419, 0.625, 0.1419, 0.625, 0.1473, 0.125, 0.5378, 0.1886, 0.5378, 0.1886, 0.5573, 0.125, 0.5573, 0.7084, 0.5378, 0.7841, 0.5378, 0.7841, 0.5573, 0.7084, 0.5573, 0.6894, 0.5378, 0.7084, 0.5378, 0.7084, 0.5573, 0.6894, 0.5573, 0.2916, 0.5378, 0.3106, 0.5378, 0.3106, 0.5573, 0.2916, 0.5573, 0.1886, 0.5378, 0.2159, 0.5378, 0.2159, 0.5573, 0.1886, 0.5573, 0.7841, 0.5378, 0.7841, 0.5573, 0.7841, 0.5573, 0.7841, 0.5378, 0.375, 0.5378, 0.4845, 0.5378, 0.4768, 0.5573, 0.375, 0.5573, 0.336, 0.5378, 0.375, 0.5378, 0.375, 0.5573, 0.336, 0.5573, 0.8114, 0.7108, 0.8114, 0.6835, 0.8114, 0.6835, 0.8114, 0.7108, 0.2159, 0.5378, 0.2916, 0.5378, 0.2916, 0.5573, 0.2159, 0.5573, 0.664, 0.5378, 0.6894, 0.5378, 0.6894, 0.5573, 0.664, 0.5573, 0.3106, 0.5838, 0.336, 0.5838, 0.336, 0.6027, 0.3106, 0.6027, 0.125, 0.5838, 0.1886, 0.5838, 0.1886, 0.6027, 0.125, 0.6027, 0.7841, 0.6835, 0.7841, 0.7108, 0.7841, 0.7108, 0.7841, 0.6835, 0.375, 0.5838, 0.4856, 0.5838, 0.4856, 0.6027, 0.375, 0.6027, 0.5216, 0.5838, 0.5494, 0.5838, 0.5491, 0.6027, 0.5216, 0.6027, 0.5002, 0.5838, 0.5216, 0.5838, 0.5216, 0.6027, 0.5002, 0.6027, 0.2916, 0.5838, 0.3106, 0.5838, 0.3106, 0.6027, 0.2916, 0.6027, 0.336, 0.5838, 0.375, 0.5838, 0.375, 0.6027, 0.336, 0.6027, 0.8114, 0.6835, 0.7841, 0.6835, 0.7841, 0.6835, 0.8114, 0.6835, 0.7084, 0.5838, 0.7084, 0.6027, 0.7084, 0.6027, 0.7084, 0.5838, 0.2159, 0.5838, 0.2916, 0.5838, 0.2916, 0.6027, 0.2159, 0.6027, 0.1886, 0.5838, 0.2159, 0.5838, 0.2159, 0.6027, 0.1886, 0.6027, 0.7084, 0.5838, 0.7841, 0.5838, 0.7841, 0.5838, 0.7084, 0.5838, 0.375, 0.1419, 0.625, 0.1419, 0.625, 0.1473, 0.375, 0.1473, 0.4856, 0.5838, 0.5002, 0.5838, 0.5002, 0.6027, 0.4856, 0.6027, 0.4856, 0.75, 0.5002, 0.75, 0.4844, 0.789, 0.4716, 0.789, 0.4856, 0.6081, 0.5002, 0.6081, 0.5002, 0.6835, 0.4856, 0.6835, 0.4856, 0.6835, 0.5002, 0.6835, 0.5002, 0.7108, 0.4856, 0.7108, 0.4625, 0.8144, 0.4741, 0.8144, 0.4663, 0.8334, 0.4557, 0.8334, 0.4856, 0.7108, 0.5002, 0.7108, 0.5002, 0.75, 0.4856, 0.75, 0.4856, 0.6027, 0.5002, 0.6027, 0.5002, 0.6081, 0.4856, 0.6081, 0.4716, 0.789, 0.4844, 0.789, 0.4741, 0.8144, 0.4625, 0.8144, 0.4845, 0.5378, 0.4992, 0.5, 0.5725, 0.5, 0.5488, 0.5378, 0.4663, 0.5838, 0.468, 0.5796, 0.5045, 0.5797, 0.5022, 0.5838, 0.4819, 0.5838, 0.4768, 0.5573, 0.4845, 0.5378, 0.5488, 0.5378, 0.5365, 0.5573, 0.5488, 0.5378, 0.5725, 0.5, 0.625, 0.5, 0.5944, 0.5378, 0.5365, 0.5573, 0.5343, 0.5608, 0.515, 0.5607, 0.5045, 0.5797, 0.468, 0.5796, 0.4768, 0.5573, 0.5365, 0.5573, 0.5488, 0.5378, 0.5944, 0.5378, 0.5786, 0.5573, 0.503, 0.789, 0.5216, 0.75, 0.5216, 0.75, 0.503, 0.789, 0.491, 0.8144, 0.503, 0.789, 0.503, 0.789, 0.491, 0.8144, 0.491, 0.8144, 0.503, 0.789, 0.503, 0.789, 0.491, 0.8144, 0.491, 0.8144, 0.503, 0.789, 0.503, 0.789, 0.491, 0.8144, 0.503, 0.789, 0.5216, 0.75, 0.5216, 0.75, 0.503, 0.789, 0.503, 0.789, 0.5216, 0.75, 0.5216, 0.75, 0.503, 0.789, 0.491, 0.8144, 0.503, 0.789, 0.503, 0.789, 0.491, 0.8144, 0.503, 0.789, 0.5216, 0.75, 0.5216, 0.75, 0.5216, 0.75, 0.503, 0.789, 0.491, 0.8144, 0.491, 0.8144, 0.491, 0.8144, 0.491, 0.8144, 0.491, 0.8144, 0.491, 0.8144, 0.491, 0.8144, 0.491, 0.8144, 0.491, 0.8144, 0.491, 0.8144, 0.491, 0.8144, 0.491, 0.8144, 0.7084, 0.7108, 0.7084, 0.75, 0.7084, 0.75, 0.7084, 0.7108, 0.7084, 0.5838, 0.7084, 0.6027, 0.7084, 0.6027, 0.7084, 0.5838, 0.7084, 0.6027, 0.7084, 0.6081, 0.7084, 0.6081, 0.7084, 0.6027, 0.625, 0.5838, 0.664, 0.5838, 0.664, 0.5838, 0.625, 0.5838, 0.7084, 0.6835, 0.7084, 0.7108, 0.7084, 0.7108, 0.7084, 0.6835, 0.6894, 0.5838, 0.7084, 0.5838, 0.7084, 0.5838, 0.6894, 0.5838, 0.664, 0.5838, 0.6894, 0.5838, 0.6894, 0.5838, 0.664, 0.5838, 0.7084, 0.6081, 0.7084, 0.6835, 0.7084, 0.6835, 0.7084, 0.6081, 0.539, 0.7431, 0.664, 0.5838, 0.6894, 0.5838, 0.5353, 0.7628, 0.5733, 0.6027, 0.625, 0.5838, 0.664, 0.5838, 0.539, 0.7431, 0.7084, 0.6027, 0.7084, 0.6081, 0.491, 0.8144, 0.5353, 0.7628, 0.491, 0.8144, 0.491, 0.8144, 0.7084, 0.6081, 0.7084, 0.6835, 0.491, 0.8144, 0.491, 0.8144, 0.7084, 0.6835, 0.7084, 0.7108, 0.7084, 0.75, 0.491, 0.8144, 0.491, 0.8144, 0.7084, 0.7108, 0.503, 0.789, 0.539, 0.7431, 0.5353, 0.7628, 0.491, 0.8144, 0.7084, 0.5838, 0.7084, 0.6027, 0.5353, 0.7628, 0.6894, 0.5838, 0.5216, 0.75, 0.5733, 0.6027, 0.539, 0.7431, 0.503, 0.789, 0.375, 0.9621, 0.5212, 0.9626, 0.5208, 0.9419, 0.5629, 0.942, 0.5628, 0.9364, 0.6094, 0.9364, 0.6074, 1.0, 0.375, 1.0, 0.5623, 0.9091, 0.5628, 0.9364, 0.5628, 0.9364, 0.5623, 0.9091, 0.5628, 0.9364, 0.5623, 0.9091, 0.6102, 0.9091, 0.6094, 0.9364, 0.5623, 0.9091, 0.5564, 0.8709, 0.4766, 0.8706, 0.4714, 0.8471, 0.433, 0.8469, 0.4304, 0.8334, 0.4557, 0.8334, 0.4663, 0.8334, 0.4819, 0.8334, 0.5196, 0.8334, 0.5573, 0.8334, 0.6047, 0.8334, 0.6102, 0.9091, 0.375, 0.9364, 0.5628, 0.9364, 0.5629, 0.942, 0.5208, 0.9419, 0.5212, 0.9626, 0.375, 0.9621, 0.375, 0.8334, 0.4304, 0.8334, 0.433, 0.8469, 0.4714, 0.8471, 0.4766, 0.8706, 0.5564, 0.8709, 0.5623, 0.9091, 0.375, 0.9091, 0.375, 0.9091, 0.5623, 0.9091, 0.5628, 0.9364, 0.375, 0.9364, 0.375, 0.8247, 0.4323, 0.8249, 0.4304, 0.8334, 0.375, 0.8334, 0.5208, 0.9419, 0.5212, 0.9626, 0.5212, 0.9626, 0.5208, 0.9419, 0.4714, 0.8471, 0.4766, 0.8706, 0.4766, 0.8706, 0.4714, 0.8471, 0.5629, 0.942, 0.5208, 0.9419, 0.5208, 0.9419, 0.5629, 0.942, 0.433, 0.8469, 0.4714, 0.8471, 0.4714, 0.8471, 0.433, 0.8469, 0.5628, 0.9364, 0.5629, 0.942, 0.5629, 0.942, 0.5628, 0.9364, 0.4304, 0.8334, 0.433, 0.8469, 0.433, 0.8469, 0.4304, 0.8334, 0.4323, 0.8249, 0.4304, 0.8334, 0.4304, 0.8334, 0.4323, 0.8249, 0.375, 0.8247, 0.4323, 0.8249, 0.4323, 0.8249, 0.375, 0.8247, 0.0, 0.0, 0.0, 0.0, 0.0, 0.0, 0.0, 0.0, 0.0, 0.0, 0.0, 0.0, 0.0, 0.0, 0.7841, 0.7108, 0.7841, 0.6835, 0.7841, 0.6835, 0.7841, 0.7108, 0.7841, 0.6835, 0.7841, 0.7108, 0.8114, 0.7108, 0.8114, 0.6835, 0.7841, 0.6835, 0.8114, 0.6835, 0.8114, 0.6835, 0.7841, 0.6835, 0.7841, 0.6835, 0.8114, 0.6835, 0.8114, 0.6835, 0.7841, 0.6835, 0.8114, 0.6835, 0.8114, 0.7108, 0.8114, 0.7108, 0.8114, 0.6835, 0.8114, 0.7108, 0.7841, 0.7108, 0.7841, 0.7108, 0.8114, 0.7108, 0.8114, 0.6835, 0.8114, 0.7108, 0.8114, 0.7108, 0.8114, 0.6835, 0.8114, 0.7108, 0.7841, 0.7108, 0.7841, 0.7108, 0.8114, 0.7108, 0.7841, 0.6835, 0.8114, 0.6835, 0.8114, 0.7108, 0.7841, 0.7108, 0.7841, 0.6835, 0.8114, 0.6835, 0.8114, 0.6835, 0.7841, 0.6835, 0.7841, 0.7108, 0.7841, 0.6835, 0.7841, 0.6835, 0.7841, 0.7108, 0.625, 0.7108, 0.664, 0.7108, 0.664, 0.75, 0.625, 0.75, 0.5733, 0.7108, 0.625, 0.7108, 0.625, 0.75, 0.5733, 0.75, 0.5733, 0.75, 0.625, 0.75, 0.5933, 0.789, 0.5482, 0.789, 0.5482, 0.789, 0.5933, 0.789, 0.5728, 0.8144, 0.5319, 0.8144, 0.664, 0.7108, 0.6894, 0.7108, 0.6894, 0.75, 0.664, 0.75, 0.625, 0.6835, 0.664, 0.6835, 0.664, 0.7108, 0.625, 0.7108, 0.664, 0.6835, 0.6894, 0.6835, 0.6894, 0.7108, 0.664, 0.7108, 0.625, 0.6081, 0.664, 0.6081, 0.664, 0.6835, 0.625, 0.6835, 0.664, 0.6081, 0.6894, 0.6081, 0.6894, 0.6835, 0.664, 0.6835, 0.625, 0.6027, 0.664, 0.6027, 0.664, 0.6081, 0.625, 0.6081, 0.664, 0.6027, 0.6894, 0.6027, 0.6894, 0.6081, 0.664, 0.6081, 0.664, 0.5838, 0.6894, 0.5838, 0.6894, 0.6027, 0.664, 0.6027, 0.625, 0.5838, 0.664, 0.5838, 0.664, 0.6027, 0.625, 0.6027, 0.6894, 0.6027, 0.7084, 0.6027, 0.7084, 0.6081, 0.6894, 0.6081, 0.6894, 0.5838, 0.7084, 0.5838, 0.7084, 0.6027, 0.6894, 0.6027, 0.6894, 0.6081, 0.7084, 0.6081, 0.7084, 0.6835, 0.6894, 0.6835, 0.6894, 0.6835, 0.7084, 0.6835, 0.7084, 0.7108, 0.6894, 0.7108, 0.6894, 0.7108, 0.7084, 0.7108, 0.7084, 0.75, 0.6894, 0.75, 0.5319, 0.8144, 0.5728, 0.8144, 0.5573, 0.8334, 0.5196, 0.8334, 0.503, 0.789, 0.5482, 0.789, 0.5319, 0.8144, 0.491, 0.8144, 0.5216, 0.75, 0.5733, 0.75, 0.5482, 0.789, 0.503, 0.789, 0.5216, 0.7108, 0.5733, 0.7108, 0.5733, 0.75, 0.5216, 0.75, 0.5216, 0.6835, 0.5733, 0.6835, 0.5733, 0.7108, 0.5216, 0.7108, 0.5733, 0.6835, 0.625, 0.6835, 0.625, 0.7108, 0.5733, 0.7108, 0.5216, 0.6081, 0.5733, 0.6081, 0.5733, 0.6835, 0.5216, 0.6835, 0.5733, 0.6081, 0.625, 0.6081, 0.625, 0.6835, 0.5733, 0.6835, 0.5733, 0.6027, 0.625, 0.6027, 0.625, 0.6081, 0.5733, 0.6081, 0.5733, 0.5838, 0.625, 0.5838, 0.625, 0.6027, 0.5733, 0.6027, 0.375, 0.9091, 0.5623, 0.9091, 0.5628, 0.9364, 0.375, 0.9364, 0.375, 0.9091, 0.5623, 0.9091, 0.5628, 0.9364, 0.375, 0.9364, 0.375, 0.9091, 0.5623, 0.9091, 0.5628, 0.9364, 0.375, 0.9364, 0.375, 0.9091, 0.5623, 0.9091, 0.5628, 0.9364, 0.375, 0.9364, 0.375, 0.9091, 0.5623, 0.9091, 0.5628, 0.9364, 0.375, 0.9364, 0.375, 0.9091, 0.5623, 0.9091, 0.5628, 0.9364, 0.375, 0.9364, 0.375, 0.9091, 0.5623, 0.9091, 0.5628, 0.9364, 0.375, 0.9364, 0.375, 0.9091, 0.5623, 0.9091, 0.5628, 0.9364, 0.375, 0.9364, 0.7084, 0.5838, 0.7084, 0.6027, 0.7084, 0.6027, 0.7084, 0.5838, 0.7841, 0.5378, 0.7841, 0.5573, 0.7841, 0.5573, 0.7841, 0.5378, 0.7841, 0.5, 0.7841, 0.5378, 0.7841, 0.5378, 0.7841, 0.5, 0.7084, 0.6081, 0.7084, 0.6835, 0.7084, 0.6835, 0.7084, 0.6081, 0.7084, 0.6835, 0.7084, 0.7108, 0.7084, 0.7108, 0.7084, 0.6835, 0.7841, 0.5838, 0.7084, 0.5838, 0.7084, 0.5838, 0.7841, 0.5838, 0.7084, 0.6027, 0.7084, 0.6081, 0.7084, 0.6081, 0.7084, 0.6027, 0.7841, 0.5573, 0.7841, 0.5838, 0.7841, 0.5838, 0.7841, 0.5573, 0.7084, 0.7108, 0.7084, 0.75, 0.7084, 0.75, 0.7084, 0.7108, 0.6102, 0.9091, 0.6047, 0.8334, 0.625, 0.8334, 0.625, 0.9091, 0.6094, 0.9364, 0.6102, 0.9091, 0.625, 0.9091, 0.625, 0.9364, 0.6074, 1.0, 0.6094, 0.9364, 0.625, 0.9364, 0.625, 1.0, 0.7841, 0.6835, 0.8114, 0.6835, 0.8114, 0.7108, 0.7841, 0.7108, 0.8114, 0.7108, 0.7841, 0.7108, 0.7841, 0.7108, 0.8114, 0.7108, 0.8114, 0.6835, 0.8114, 0.7108, 0.8114, 0.7108, 0.8114, 0.6835, 0.7841, 0.7108, 0.7841, 0.6835, 0.7841, 0.6835, 0.7841, 0.7108, 0.8114, 0.6835, 0.8114, 0.6081, 0.8114, 0.6081, 0.8114, 0.6835, 0.875, 0.5838, 0.8114, 0.5838, 0.8114, 0.5838, 0.875, 0.5838, 0.7084, 0.75, 0.7084, 0.7108, 0.7084, 0.7108, 0.7084, 0.75, 0.7084, 0.6027, 0.7841, 0.6027, 0.7841, 0.6081, 0.7084, 0.6081, 0.8114, 0.6027, 0.875, 0.6027, 0.875, 0.6081, 0.8114, 0.6081, 0.7841, 0.6027, 0.8114, 0.6027, 0.8114, 0.6081, 0.7841, 0.6081, 0.8114, 0.5378, 0.7841, 0.5378, 0.7841, 0.5378, 0.8114, 0.5378, 0.7841, 0.7108, 0.8114, 0.7108, 0.8114, 0.75, 0.7841, 0.75, 0.625, 0.03918, 0.625, 0.0, 0.625, 0.0, 0.625, 0.03918, 0.8114, 0.6835, 0.875, 0.6835, 0.875, 0.7108, 0.8114, 0.7108, 0.7841, 0.7108, 0.7841, 0.75, 0.7841, 0.75, 0.7841, 0.7108, 0.7084, 0.6081, 0.7841, 0.6081, 0.7841, 0.6835, 0.7084, 0.6835, 0.7841, 0.6081, 0.8114, 0.6081, 0.8114, 0.6835, 0.7841, 0.6835, 0.625, 1.0, 0.625, 0.9364, 0.625, 0.9364, 0.625, 1.0, 0.8114, 0.5, 0.875, 0.5, 0.875, 0.5378, 0.8114, 0.5378, 0.7841, 0.5378, 0.8114, 0.5378, 0.8114, 0.5573, 0.7841, 0.5573, 0.8114, 0.5378, 0.875, 0.5378, 0.875, 0.5573, 0.8114, 0.5573, 0.8114, 0.5, 0.8114, 0.5378, 0.8114, 0.5378, 0.8114, 0.5, 0.8114, 0.5838, 0.875, 0.5838, 0.875, 0.6027, 0.8114, 0.6027, 0.7084, 0.5838, 0.7841, 0.5838, 0.7841, 0.6027, 0.7084, 0.6027, 0.7084, 0.7108, 0.7084, 0.6835, 0.7084, 0.6835, 0.7084, 0.7108, 0.7841, 0.5378, 0.7841, 0.5, 0.7841, 0.5, 0.7841, 0.5378, 0.625, 0.3136, 0.625, 0.25, 0.625, 0.25, 0.625, 0.3136, 0.625, 0.1419, 0.625, 0.06652, 0.625, 0.06652, 0.625, 0.1419, 0.7084, 0.75, 0.7084, 0.7108, 0.7084, 0.7108, 0.7084, 0.75, 0.625, 0.06652, 0.625, 0.03918, 0.625, 0.03918, 0.625, 0.06652, 0.8114, 0.7108, 0.875, 0.7108, 0.875, 0.75, 0.8114, 0.75, 0.8114, 0.5573, 0.875, 0.5573, 0.875, 0.5838, 0.8114, 0.5838, 0.7084, 0.7108, 0.7841, 0.7108, 0.7841, 0.75, 0.7084, 0.75, 0.7841, 0.5573, 0.8114, 0.5573, 0.8114, 0.5838, 0.7841, 0.5838, 0.7084, 0.6835, 0.7841, 0.6835, 0.7841, 0.7108, 0.7084, 0.7108, 0.8114, 0.6081, 0.875, 0.6081, 0.875, 0.6835, 0.8114, 0.6835, 0.7841, 0.5, 0.8114, 0.5, 0.8114, 0.5378, 0.7841, 0.5378, 0.7841, 0.5838, 0.8114, 0.5838, 0.8114, 0.6027, 0.7841, 0.6027, 0.8114, 0.6081, 0.875, 0.6081, 0.875, 0.6081, 0.8114, 0.6081, 0.875, 0.6835, 0.8114, 0.6835, 0.8114, 0.6835, 0.875, 0.6835, 0.7841, 0.6027, 0.7841, 0.5838, 0.7841, 0.5838, 0.7841, 0.6027, 0.625, 0.1419, 0.625, 0.06652, 0.625, 0.06652, 0.625, 0.1419, 0.7084, 0.6835, 0.7841, 0.6835, 0.7841, 0.6835, 0.7084, 0.6835, 0.8114, 0.5838, 0.8114, 0.6027, 0.8114, 0.6027, 0.8114, 0.5838, 0.625, 0.9091, 0.625, 0.8334, 0.625, 0.8334, 0.625, 0.9091, 0.8114, 0.6027, 0.7841, 0.6027, 0.7841, 0.6027, 0.8114, 0.6027, 0.8114, 0.7108, 0.875, 0.7108, 0.875, 0.7108, 0.8114, 0.7108, 0.625, 0.1927, 0.625, 0.1662, 0.625, 0.1662, 0.625, 0.1927, 0.625, 0.3409, 0.625, 0.3136, 0.625, 0.3136, 0.625, 0.3409, 0.8114, 0.75, 0.8114, 0.7108, 0.8114, 0.7108, 0.8114, 0.75, 0.7841, 0.5573, 0.8114, 0.5573, 0.8114, 0.5573, 0.7841, 0.5573, 0.7084, 0.7108, 0.7084, 0.6835, 0.7084, 0.6835, 0.7084, 0.7108, 0.7841, 0.5378, 0.7841, 0.5, 0.7841, 0.5, 0.7841, 0.5378, 0.8114, 0.5573, 0.875, 0.5573, 0.875, 0.5573, 0.8114, 0.5573, 0.7841, 0.5838, 0.7841, 0.5573, 0.7841, 0.5573, 0.7841, 0.5838, 0.7841, 0.6835, 0.7841, 0.7108, 0.7841, 0.7108, 0.7841, 0.6835, 0.5491, 0.6027, 0.5494, 0.5838, 0.5733, 0.5838, 0.5733, 0.5838, 0.5733, 0.6027, 0.5022, 0.5838, 0.5045, 0.5797, 0.515, 0.5607, 0.5343, 0.5608, 0.5196, 0.5838, 0.549, 0.6081, 0.5491, 0.6027, 0.5733, 0.6027, 0.5733, 0.6081, 0.5196, 0.5838, 0.5343, 0.5608, 0.5365, 0.5573, 0.5786, 0.5573, 0.557, 0.5838, 0.5196, 0.5838])
me_cube_001.materials.append(mat_water)
me_cube_001.materials.append(mat_land)
me_cube_001.materials.append(mat_sand)
me_cube_001.materials.append(mat_tree)
me_cube_001.materials.append(mat_treel)
me_cube_001.materials.append(mat_material_002)
me_cube_001.materials.append(mat_sand2)
me_cube_001.materials.append(mat_land_001)
me_cube_001.materials.append(mat_snow)
me_cube_001.update()

# ---- objects
ob_camera = bpy.data.objects.new('Camera', cam_camera_001)
ob_base = bpy.data.objects.new('base', me_cube_001)

# ---- transforms, parenting, visibility, modifiers, constraints
ob_camera.location = (12.37, -1.094e-08, 8.695)
ob_camera.rotation_euler = (1.02, -3.316e-08, 1.571)
ob_base.location = (-0.5086, 0.1089, 0.3966)
ob_base.rotation_euler = (0.0, -0.0, 0.7854)
_m = ob_base.modifiers.new('Auto Smooth', 'NODES')
_m.node_group = ng_auto_smooth
_gi = [s.identifier for s in ng_auto_smooth.interface.items_tree if s.item_type == 'SOCKET' and s.in_out == 'INPUT']
_m[_gi[1]] = 0.5236  # Angle

# ---- collection membership
col_collection.objects.link(ob_camera)
col_collection.objects.link(ob_base)

# ---- scene / render settings (as saved in the file)
scene.camera = ob_camera
scene.frame_start = 1; scene.frame_end = 250; scene.frame_set(1)
scene.render.engine = 'CYCLES'
scene.render.resolution_x = 96
scene.render.resolution_y = 96
scene.render.film_transparent = True
scene.render.use_border = True
scene.cycles.samples = 25
scene.cycles.sampling_pattern = 'TABULATED_SOBOL'
scene.cycles.use_adaptive_sampling = False
scene.eevee.use_gtao = True
scene.eevee.use_raytracing = True
bpy.context.view_layer.update()
